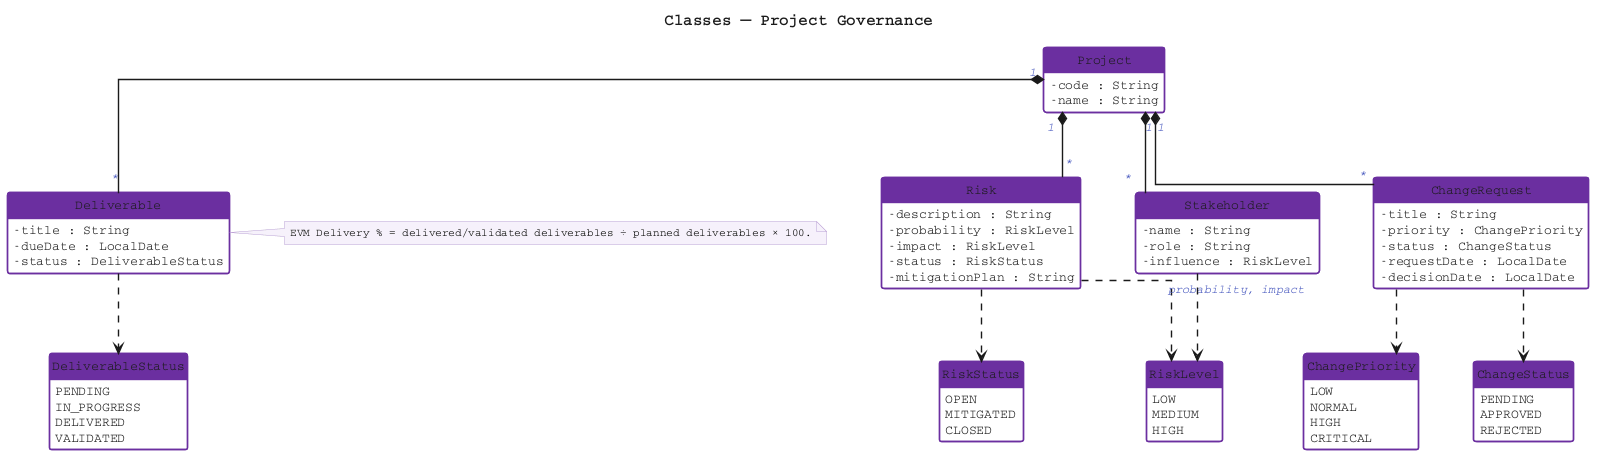

The diagram above was rendered by PlantUML. Its source (embedded in the PNG):
@startuml class_governance
title Classes — Project Governance

top to bottom direction

skinparam shadowing false
skinparam classAttributeIconSize 0
skinparam linetype ortho
skinparam nodesep 55
skinparam ranksep 65
skinparam class {
  BackgroundColor       #FFFFFF
  BorderColor           #6B2FA0
  BorderThickness       1.4
  HeaderBackgroundColor #6B2FA0
  FontColor             #FFFFFF
  FontName              Courier
  FontSize              15
  FontStyle             plain
  AttributeFontColor    #1A1A1A
  AttributeFontName     Courier
  AttributeFontSize     13
}
skinparam enum {
  BackgroundColor       #FFFFFF
  BorderColor           #6B2FA0
  BorderThickness       1.4
  HeaderBackgroundColor #6B2FA0
  FontColor             #FFFFFF
  FontName              Courier
  FontSize              15
  AttributeFontColor    #1A1A1A
  AttributeFontName     Courier
  AttributeFontSize     13
}
skinparam ArrowColor      #1A1A1A
skinparam ArrowThickness  1.4
skinparam ArrowFontColor  #4A5BBF
skinparam ArrowFontStyle  italic
skinparam ArrowFontName   Courier
skinparam ArrowFontSize   12
skinparam TitleFontName   Courier
skinparam TitleFontSize   16
skinparam TitleFontColor  #1A1A1A
skinparam noteBorderColor     #B9A0D4
skinparam noteBackgroundColor #F6F1FB
skinparam noteFontName        Courier
skinparam noteFontSize        11
hide circle
hide empty methods

class Project {
  - code : String
  - name : String
}

enum RiskLevel {
  LOW
  MEDIUM
  HIGH
}

class Risk {
  - description : String
  - probability : RiskLevel
  - impact : RiskLevel
  - status : RiskStatus
  - mitigationPlan : String
}

enum RiskStatus {
  OPEN
  MITIGATED
  CLOSED
}

class Deliverable {
  - title : String
  - dueDate : LocalDate
  - status : DeliverableStatus
}

enum DeliverableStatus {
  PENDING
  IN_PROGRESS
  DELIVERED
  VALIDATED
}

class ChangeRequest {
  - title : String
  - priority : ChangePriority
  - status : ChangeStatus
  - requestDate : LocalDate
  - decisionDate : LocalDate
}

enum ChangePriority {
  LOW
  NORMAL
  HIGH
  CRITICAL
}

enum ChangeStatus {
  PENDING
  APPROVED
  REJECTED
}

class Stakeholder {
  - name : String
  - role : String
  - influence : RiskLevel
}

Project "1" *-- "*" Risk
Project "1" *-- "*" Deliverable
Project "1" *-- "*" ChangeRequest
Project "1" *-- "*" Stakeholder
Risk ..> RiskLevel : probability, impact
Risk ..> RiskStatus
Deliverable ..> DeliverableStatus
ChangeRequest ..> ChangePriority
ChangeRequest ..> ChangeStatus
Stakeholder ..> RiskLevel

note right of Deliverable
  EVM Delivery % = delivered/validated deliverables ÷ planned deliverables × 100.
end note

@enduml